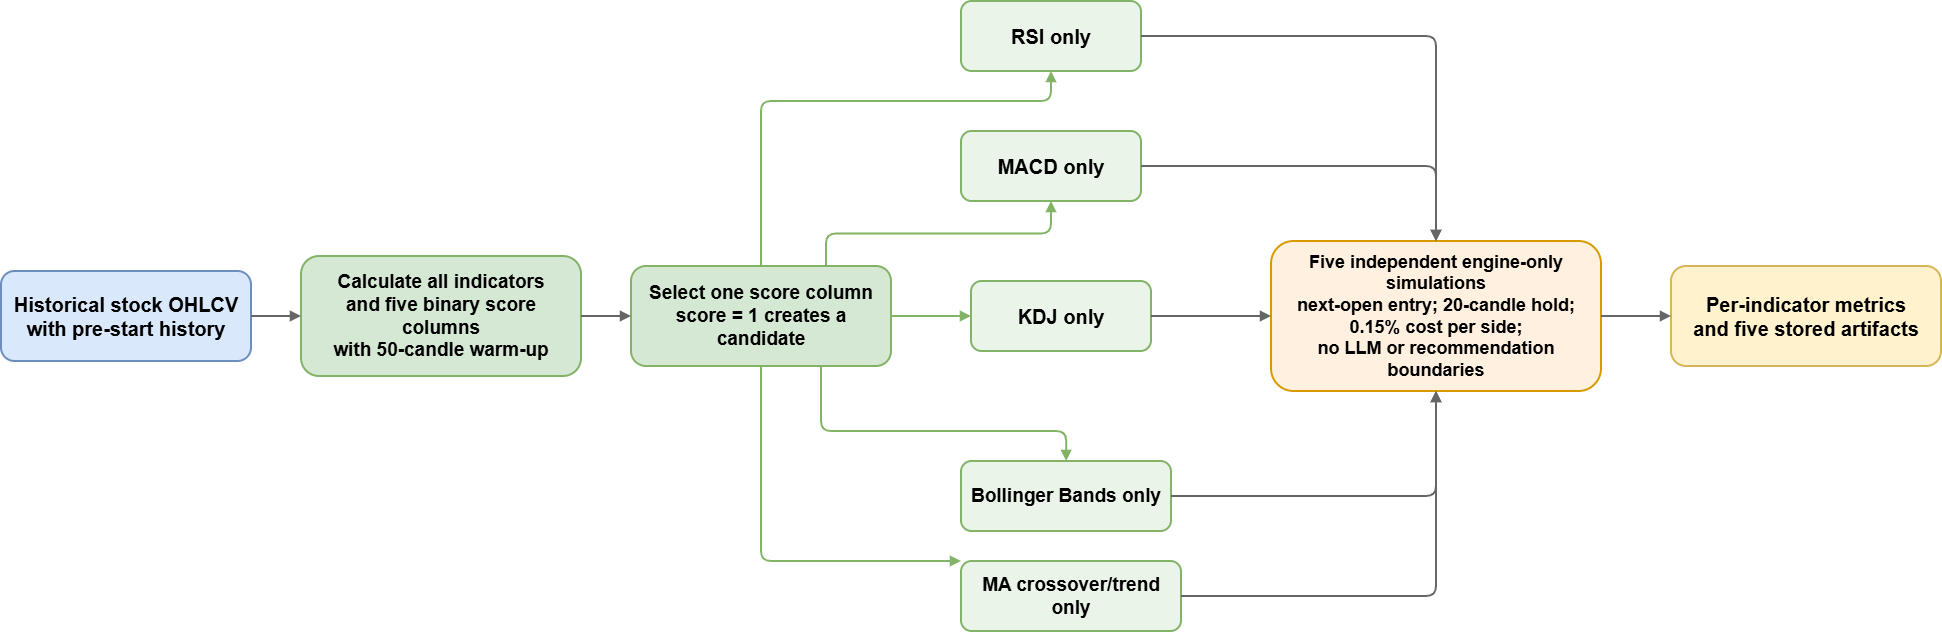

The diagram above was exported from draw.io. Its source (the exported page's mxGraphModel, read from the mxfile embedded in the PNG):
<mxGraphModel dx="2138" dy="1302" grid="1" gridSize="10" guides="1" tooltips="1" connect="1" arrows="1" fold="1" page="1" pageScale="1" pageWidth="2000" pageHeight="760" math="0" shadow="0">
  <root>
    <mxCell id="0" />
    <mxCell id="1" parent="0" />
    <mxCell id="si-stock" parent="1" style="rounded=1;whiteSpace=wrap;html=1;fillColor=#dae8fc;strokeColor=#6c8ebf;strokeWidth=2;fontSize=20;fontStyle=1;spacing=8;" value="Historical stock OHLCV&lt;br&gt;with pre-start history" vertex="1">
      <mxGeometry height="90" width="250" x="20" y="310" as="geometry" />
    </mxCell>
    <mxCell id="si-indicators" parent="1" style="rounded=1;whiteSpace=wrap;html=1;fillColor=#d5e8d4;strokeColor=#82b366;strokeWidth=2;fontSize=19;fontStyle=1;spacing=8;" value="Calculate all indicators&lt;br&gt;and five binary score columns&lt;br&gt;with 50-candle warm-up" vertex="1">
      <mxGeometry height="120" width="280" x="320" y="295" as="geometry" />
    </mxCell>
    <mxCell id="si-select" parent="1" style="rounded=1;whiteSpace=wrap;html=1;fillColor=#d5e8d4;strokeColor=#82b366;strokeWidth=2;fontSize=19;fontStyle=1;spacing=8;" value="Select one score column&lt;br&gt;score = 1 creates a candidate" vertex="1">
      <mxGeometry height="100" width="260" x="650" y="305" as="geometry" />
    </mxCell>
    <mxCell id="si-rsi" parent="1" style="rounded=1;whiteSpace=wrap;html=1;fillColor=#eaf4e8;strokeColor=#82b366;strokeWidth=2;fontSize=20;fontStyle=1;" value="RSI only" vertex="1">
      <mxGeometry height="70" width="180" x="980" y="40" as="geometry" />
    </mxCell>
    <mxCell id="si-macd" parent="1" style="rounded=1;whiteSpace=wrap;html=1;fillColor=#eaf4e8;strokeColor=#82b366;strokeWidth=2;fontSize=20;fontStyle=1;" value="MACD only" vertex="1">
      <mxGeometry height="70" width="180" x="980" y="170" as="geometry" />
    </mxCell>
    <mxCell id="si-kdj" parent="1" style="rounded=1;whiteSpace=wrap;html=1;fillColor=#eaf4e8;strokeColor=#82b366;strokeWidth=2;fontSize=20;fontStyle=1;" value="KDJ only" vertex="1">
      <mxGeometry height="70" width="180" x="990" y="320" as="geometry" />
    </mxCell>
    <mxCell id="si-boll" parent="1" style="rounded=1;whiteSpace=wrap;html=1;fillColor=#eaf4e8;strokeColor=#82b366;strokeWidth=2;fontSize=19;fontStyle=1;" value="Bollinger Bands only" vertex="1">
      <mxGeometry height="70" width="210" x="980" y="500" as="geometry" />
    </mxCell>
    <mxCell id="si-ma" parent="1" style="rounded=1;whiteSpace=wrap;html=1;fillColor=#eaf4e8;strokeColor=#82b366;strokeWidth=2;fontSize=19;fontStyle=1;" value="MA crossover/trend only" vertex="1">
      <mxGeometry height="70" width="220" x="980" y="600" as="geometry" />
    </mxCell>
    <mxCell id="si-simulation" parent="1" style="rounded=1;whiteSpace=wrap;html=1;fillColor=#fff0df;strokeColor=#d79b00;strokeWidth=2;fontSize=18;fontStyle=1;spacing=8;" value="Five independent engine-only simulations&lt;br&gt;next-open entry; 20-candle hold;&lt;br&gt;0.15% cost per side;&lt;br&gt;no LLM or recommendation boundaries" vertex="1">
      <mxGeometry height="150" width="330" x="1290" y="280" as="geometry" />
    </mxCell>
    <mxCell id="si-results" parent="1" style="rounded=1;whiteSpace=wrap;html=1;fillColor=#fff2cc;strokeColor=#d6b656;strokeWidth=2;fontSize=20;fontStyle=1;spacing=8;" value="Per-indicator metrics&lt;br&gt;and five stored artifacts" vertex="1">
      <mxGeometry height="100" width="270" x="1690" y="305" as="geometry" />
    </mxCell>
    <mxCell id="si-e1" edge="1" parent="1" source="si-stock" style="edgeStyle=orthogonalEdgeStyle;html=1;endArrow=block;endFill=1;strokeColor=#666666;strokeWidth=2;" target="si-indicators">
      <mxGeometry relative="1" as="geometry" />
    </mxCell>
    <mxCell id="si-e2" edge="1" parent="1" source="si-indicators" style="edgeStyle=orthogonalEdgeStyle;html=1;endArrow=block;endFill=1;strokeColor=#666666;strokeWidth=2;" target="si-select">
      <mxGeometry relative="1" as="geometry" />
    </mxCell>
    <mxCell id="si-e3" edge="1" parent="1" source="si-select" style="edgeStyle=orthogonalEdgeStyle;rounded=1;html=1;endArrow=block;endFill=1;strokeColor=#82b366;strokeWidth=2;" target="si-rsi">
      <mxGeometry relative="1" as="geometry">
        <Array as="points">
          <mxPoint x="780.06" y="140.06" />
          <mxPoint x="1070.06" y="140.06" />
        </Array>
      </mxGeometry>
    </mxCell>
    <mxCell id="si-e4" edge="1" parent="1" source="si-select" style="edgeStyle=orthogonalEdgeStyle;rounded=1;html=1;endArrow=block;endFill=1;strokeColor=#82b366;strokeWidth=2;entryX=0.5;entryY=1;entryDx=0;entryDy=0;exitX=0.75;exitY=0;exitDx=0;exitDy=0;" target="si-macd">
      <mxGeometry relative="1" as="geometry">
        <mxPoint x="709.9999999999995" y="285.0000000000002" as="sourcePoint" />
        <mxPoint x="870.0588235294117" y="170" as="targetPoint" />
      </mxGeometry>
    </mxCell>
    <mxCell id="si-e5" edge="1" parent="1" source="si-select" style="edgeStyle=orthogonalEdgeStyle;rounded=1;html=1;endArrow=block;endFill=1;strokeColor=#82b366;strokeWidth=2;" target="si-kdj">
      <mxGeometry relative="1" as="geometry">
        <Array as="points">
          <mxPoint x="940" y="355" />
          <mxPoint x="940" y="355" />
        </Array>
      </mxGeometry>
    </mxCell>
    <mxCell id="si-e6" edge="1" parent="1" source="si-select" style="edgeStyle=orthogonalEdgeStyle;rounded=1;html=1;endArrow=block;endFill=1;strokeColor=#82b366;strokeWidth=2;" target="si-boll">
      <mxGeometry relative="1" as="geometry">
        <Array as="points">
          <mxPoint x="840.06" y="469.94" />
          <mxPoint x="1085.12" y="469.94" />
        </Array>
      </mxGeometry>
    </mxCell>
    <mxCell id="si-e7" edge="1" parent="1" source="si-select" style="edgeStyle=orthogonalEdgeStyle;rounded=1;html=1;endArrow=block;endFill=1;strokeColor=#82b366;strokeWidth=2;" target="si-ma">
      <mxGeometry relative="1" as="geometry">
        <Array as="points">
          <mxPoint x="780.03" y="600.03" />
          <mxPoint x="1090.03" y="600.03" />
        </Array>
      </mxGeometry>
    </mxCell>
    <mxCell id="si-e8" edge="1" parent="1" source="si-rsi" style="edgeStyle=orthogonalEdgeStyle;rounded=1;html=1;endArrow=block;endFill=1;strokeColor=#666666;strokeWidth=2;" target="si-simulation">
      <mxGeometry relative="1" as="geometry" />
    </mxCell>
    <mxCell id="si-e9" edge="1" parent="1" source="si-macd" style="edgeStyle=orthogonalEdgeStyle;rounded=1;html=1;endArrow=block;endFill=1;strokeColor=#666666;strokeWidth=2;" target="si-simulation">
      <mxGeometry relative="1" as="geometry" />
    </mxCell>
    <mxCell id="si-e10" edge="1" parent="1" source="si-kdj" style="edgeStyle=orthogonalEdgeStyle;rounded=1;html=1;endArrow=block;endFill=1;strokeColor=#666666;strokeWidth=2;" target="si-simulation">
      <mxGeometry relative="1" as="geometry" />
    </mxCell>
    <mxCell id="si-e11" edge="1" parent="1" source="si-boll" style="edgeStyle=orthogonalEdgeStyle;rounded=1;html=1;endArrow=block;endFill=1;strokeColor=#666666;strokeWidth=2;" target="si-simulation">
      <mxGeometry relative="1" as="geometry" />
    </mxCell>
    <mxCell id="si-e12" edge="1" parent="1" source="si-ma" style="edgeStyle=orthogonalEdgeStyle;rounded=1;html=1;endArrow=block;endFill=1;strokeColor=#666666;strokeWidth=2;" target="si-simulation">
      <mxGeometry relative="1" as="geometry" />
    </mxCell>
    <mxCell id="si-e13" edge="1" parent="1" source="si-simulation" style="edgeStyle=orthogonalEdgeStyle;html=1;endArrow=block;endFill=1;strokeColor=#666666;strokeWidth=2;" target="si-results">
      <mxGeometry relative="1" as="geometry" />
    </mxCell>
  </root>
</mxGraphModel>